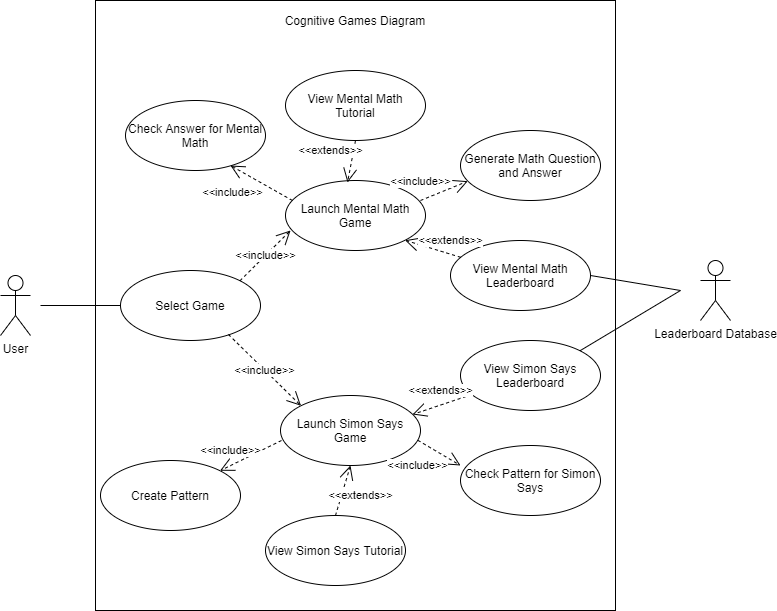

The diagram above was exported from draw.io. Its source (the exported page's mxGraphModel, read from the mxfile embedded in the PNG):
<mxGraphModel dx="1422" dy="772" grid="1" gridSize="10" guides="1" tooltips="1" connect="1" arrows="1" fold="1" page="1" pageScale="1" pageWidth="850" pageHeight="1100" math="0" shadow="0">
  <root>
    <mxCell id="8LMQud337dlcpKulp5b2-0" />
    <mxCell id="8LMQud337dlcpKulp5b2-1" parent="8LMQud337dlcpKulp5b2-0" />
    <mxCell id="9g9ZcxvI16yByUzTmDav-0" value="" style="whiteSpace=wrap;html=1;fillColor=none;" parent="8LMQud337dlcpKulp5b2-1" vertex="1">
      <mxGeometry x="165" y="80" width="520" height="610" as="geometry" />
    </mxCell>
    <mxCell id="9g9ZcxvI16yByUzTmDav-1" value="User" style="shape=umlActor;verticalLabelPosition=bottom;verticalAlign=top;html=1;outlineConnect=0;" parent="8LMQud337dlcpKulp5b2-1" vertex="1">
      <mxGeometry x="70" y="355" width="30" height="60" as="geometry" />
    </mxCell>
    <mxCell id="9g9ZcxvI16yByUzTmDav-2" value="Cognitive Games Diagram" style="text;html=1;strokeColor=none;fillColor=none;align=center;verticalAlign=middle;whiteSpace=wrap;rounded=0;" parent="8LMQud337dlcpKulp5b2-1" vertex="1">
      <mxGeometry x="335" y="90" width="180" height="20" as="geometry" />
    </mxCell>
    <mxCell id="9g9ZcxvI16yByUzTmDav-4" value="" style="endArrow=none;html=1;entryX=0;entryY=0.5;entryDx=0;entryDy=0;" parent="8LMQud337dlcpKulp5b2-1" target="xGiaCCsrLGrRry4WqKne-0" edge="1">
      <mxGeometry width="50" height="50" relative="1" as="geometry">
        <mxPoint x="110" y="385" as="sourcePoint" />
        <mxPoint x="210" y="315" as="targetPoint" />
      </mxGeometry>
    </mxCell>
    <mxCell id="xGiaCCsrLGrRry4WqKne-0" value="Select Game" style="ellipse;whiteSpace=wrap;html=1;fillColor=none;" parent="8LMQud337dlcpKulp5b2-1" vertex="1">
      <mxGeometry x="190" y="350" width="140" height="70" as="geometry" />
    </mxCell>
    <mxCell id="zx8_eu23nFn3WXG0F6-T-0" value="Launch Mental Math Game" style="ellipse;whiteSpace=wrap;html=1;fillColor=none;" parent="8LMQud337dlcpKulp5b2-1" vertex="1">
      <mxGeometry x="355" y="260" width="140" height="70" as="geometry" />
    </mxCell>
    <mxCell id="zx8_eu23nFn3WXG0F6-T-1" value="Launch Simon Says Game" style="ellipse;whiteSpace=wrap;html=1;fillColor=none;" parent="8LMQud337dlcpKulp5b2-1" vertex="1">
      <mxGeometry x="350" y="475" width="140" height="70" as="geometry" />
    </mxCell>
    <mxCell id="bak27R0LupuOQob2sqlb-0" value="&amp;lt;&amp;lt;include&amp;gt;&amp;gt;" style="endArrow=open;endSize=12;dashed=1;html=1;exitX=0.771;exitY=0.914;exitDx=0;exitDy=0;entryX=0;entryY=0;entryDx=0;entryDy=0;exitPerimeter=0;" parent="8LMQud337dlcpKulp5b2-1" source="xGiaCCsrLGrRry4WqKne-0" target="zx8_eu23nFn3WXG0F6-T-1" edge="1">
      <mxGeometry width="160" relative="1" as="geometry">
        <mxPoint x="323" y="436.03" as="sourcePoint" />
        <mxPoint x="500" y="425.0000000000001" as="targetPoint" />
      </mxGeometry>
    </mxCell>
    <mxCell id="bak27R0LupuOQob2sqlb-1" value="&amp;lt;&amp;lt;include&amp;gt;&amp;gt;" style="endArrow=open;endSize=12;dashed=1;html=1;exitX=1;exitY=0;exitDx=0;exitDy=0;entryX=0.036;entryY=0.714;entryDx=0;entryDy=0;entryPerimeter=0;" parent="8LMQud337dlcpKulp5b2-1" source="xGiaCCsrLGrRry4WqKne-0" target="zx8_eu23nFn3WXG0F6-T-0" edge="1">
      <mxGeometry width="160" relative="1" as="geometry">
        <mxPoint x="380" y="400.0000000000001" as="sourcePoint" />
        <mxPoint x="510" y="400.0000000000001" as="targetPoint" />
      </mxGeometry>
    </mxCell>
    <mxCell id="K-MZ9NA6Sx5rBMvwr4IN-0" value="Generate Math Question and Answer" style="ellipse;whiteSpace=wrap;html=1;fillColor=none;" parent="8LMQud337dlcpKulp5b2-1" vertex="1">
      <mxGeometry x="530" y="210" width="140" height="70" as="geometry" />
    </mxCell>
    <mxCell id="K-MZ9NA6Sx5rBMvwr4IN-2" value="Create Pattern" style="ellipse;whiteSpace=wrap;html=1;fillColor=none;" parent="8LMQud337dlcpKulp5b2-1" vertex="1">
      <mxGeometry x="170" y="540" width="140" height="70" as="geometry" />
    </mxCell>
    <mxCell id="K-MZ9NA6Sx5rBMvwr4IN-3" value="Check Pattern for Simon Says" style="ellipse;whiteSpace=wrap;html=1;fillColor=none;" parent="8LMQud337dlcpKulp5b2-1" vertex="1">
      <mxGeometry x="530" y="525" width="140" height="70" as="geometry" />
    </mxCell>
    <mxCell id="K-MZ9NA6Sx5rBMvwr4IN-4" value="Check Answer for Mental Math" style="ellipse;whiteSpace=wrap;html=1;fillColor=none;" parent="8LMQud337dlcpKulp5b2-1" vertex="1">
      <mxGeometry x="195" y="180" width="140" height="70" as="geometry" />
    </mxCell>
    <mxCell id="K-MZ9NA6Sx5rBMvwr4IN-5" value="&amp;lt;&amp;lt;include&amp;gt;&amp;gt;" style="endArrow=open;endSize=12;dashed=1;html=1;exitX=0.007;exitY=0.643;exitDx=0;exitDy=0;exitPerimeter=0;entryX=1;entryY=0;entryDx=0;entryDy=0;" parent="8LMQud337dlcpKulp5b2-1" source="zx8_eu23nFn3WXG0F6-T-1" target="K-MZ9NA6Sx5rBMvwr4IN-2" edge="1">
      <mxGeometry x="0.464" y="-14" width="160" relative="1" as="geometry">
        <mxPoint x="144.61538461538044" y="591.5384615384623" as="sourcePoint" />
        <mxPoint x="310" y="540" as="targetPoint" />
        <mxPoint as="offset" />
      </mxGeometry>
    </mxCell>
    <mxCell id="K-MZ9NA6Sx5rBMvwr4IN-6" value="&amp;lt;&amp;lt;include&amp;gt;&amp;gt;" style="endArrow=open;endSize=12;dashed=1;html=1;exitX=0.981;exitY=0.64;exitDx=0;exitDy=0;exitPerimeter=0;" parent="8LMQud337dlcpKulp5b2-1" source="zx8_eu23nFn3WXG0F6-T-1" edge="1">
      <mxGeometry x="-0.4826" y="-22" width="160" relative="1" as="geometry">
        <mxPoint x="494.61538461538726" y="506.538461538461" as="sourcePoint" />
        <mxPoint x="530" y="545" as="targetPoint" />
        <mxPoint as="offset" />
      </mxGeometry>
    </mxCell>
    <mxCell id="K-MZ9NA6Sx5rBMvwr4IN-7" value="&amp;lt;&amp;lt;include&amp;gt;&amp;gt;" style="endArrow=open;endSize=12;dashed=1;html=1;entryX=0.052;entryY=0.724;entryDx=0;entryDy=0;entryPerimeter=0;" parent="8LMQud337dlcpKulp5b2-1" target="K-MZ9NA6Sx5rBMvwr4IN-0" edge="1">
      <mxGeometry x="-0.7139" y="18" width="160" relative="1" as="geometry">
        <mxPoint x="489.99538461538725" y="279.998461538461" as="sourcePoint" />
        <mxPoint x="545.38" y="268.46000000000004" as="targetPoint" />
        <mxPoint as="offset" />
      </mxGeometry>
    </mxCell>
    <mxCell id="K-MZ9NA6Sx5rBMvwr4IN-8" value="&amp;lt;&amp;lt;include&amp;gt;&amp;gt;" style="endArrow=open;endSize=12;dashed=1;html=1;entryX=0.75;entryY=0.929;entryDx=0;entryDy=0;entryPerimeter=0;exitX=0.05;exitY=0.286;exitDx=0;exitDy=0;exitPerimeter=0;" parent="8LMQud337dlcpKulp5b2-1" source="zx8_eu23nFn3WXG0F6-T-0" target="K-MZ9NA6Sx5rBMvwr4IN-4" edge="1">
      <mxGeometry x="0.5764" y="22" width="160" relative="1" as="geometry">
        <mxPoint x="190.00000000000006" y="111.50999999999999" as="sourcePoint" />
        <mxPoint x="244.09999999999974" y="80.67999999999995" as="targetPoint" />
        <mxPoint as="offset" />
      </mxGeometry>
    </mxCell>
    <mxCell id="RaNMOZxFhCmFj77iD7Cm-0" value="View Mental Math Tutorial" style="ellipse;whiteSpace=wrap;html=1;fillColor=none;" parent="8LMQud337dlcpKulp5b2-1" vertex="1">
      <mxGeometry x="355" y="150" width="140" height="70" as="geometry" />
    </mxCell>
    <mxCell id="RaNMOZxFhCmFj77iD7Cm-1" value="View Simon Says Tutorial" style="ellipse;whiteSpace=wrap;html=1;fillColor=none;" parent="8LMQud337dlcpKulp5b2-1" vertex="1">
      <mxGeometry x="335" y="595" width="140" height="70" as="geometry" />
    </mxCell>
    <mxCell id="RaNMOZxFhCmFj77iD7Cm-2" value="&amp;lt;&amp;lt;extends&amp;gt;&amp;gt;" style="endArrow=open;endSize=12;dashed=1;html=1;entryX=0.443;entryY=0.029;entryDx=0;entryDy=0;entryPerimeter=0;exitX=0.5;exitY=1;exitDx=0;exitDy=0;" parent="8LMQud337dlcpKulp5b2-1" source="RaNMOZxFhCmFj77iD7Cm-0" target="zx8_eu23nFn3WXG0F6-T-0" edge="1">
      <mxGeometry x="-0.3227" y="-23" width="160" relative="1" as="geometry">
        <mxPoint x="499.99538461538714" y="289.998461538461" as="sourcePoint" />
        <mxPoint x="547.28" y="270.68000000000006" as="targetPoint" />
        <mxPoint y="1" as="offset" />
      </mxGeometry>
    </mxCell>
    <mxCell id="RaNMOZxFhCmFj77iD7Cm-3" value="&amp;lt;&amp;lt;extends&amp;gt;&amp;gt;" style="endArrow=open;endSize=12;dashed=1;html=1;exitX=0.5;exitY=0;exitDx=0;exitDy=0;" parent="8LMQud337dlcpKulp5b2-1" source="RaNMOZxFhCmFj77iD7Cm-1" edge="1">
      <mxGeometry x="0.0092" y="-18" width="160" relative="1" as="geometry">
        <mxPoint x="497.3399999999999" y="529.8" as="sourcePoint" />
        <mxPoint x="420" y="545" as="targetPoint" />
        <mxPoint as="offset" />
        <Array as="points" />
      </mxGeometry>
    </mxCell>
    <mxCell id="F4xSk-h6WsRsfgM_i-2B-0" value="View Simon Says Leaderboard" style="ellipse;whiteSpace=wrap;html=1;fillColor=none;" parent="8LMQud337dlcpKulp5b2-1" vertex="1">
      <mxGeometry x="530" y="420" width="140" height="70" as="geometry" />
    </mxCell>
    <mxCell id="F4xSk-h6WsRsfgM_i-2B-1" value="View Mental Math Leaderboard" style="ellipse;whiteSpace=wrap;html=1;fillColor=none;" parent="8LMQud337dlcpKulp5b2-1" vertex="1">
      <mxGeometry x="520" y="320" width="140" height="70" as="geometry" />
    </mxCell>
    <mxCell id="F4xSk-h6WsRsfgM_i-2B-2" value="&amp;lt;&amp;lt;extends&amp;gt;&amp;gt;" style="endArrow=open;endSize=12;dashed=1;html=1;entryX=0.943;entryY=0.271;entryDx=0;entryDy=0;entryPerimeter=0;" parent="8LMQud337dlcpKulp5b2-1" source="F4xSk-h6WsRsfgM_i-2B-0" target="zx8_eu23nFn3WXG0F6-T-1" edge="1">
      <mxGeometry x="-0.0924" y="-14" width="160" relative="1" as="geometry">
        <mxPoint x="480" y="490" as="sourcePoint" />
        <mxPoint x="540" y="490" as="targetPoint" />
        <mxPoint as="offset" />
        <Array as="points" />
      </mxGeometry>
    </mxCell>
    <mxCell id="F4xSk-h6WsRsfgM_i-2B-3" value="&amp;lt;&amp;lt;extends&amp;gt;&amp;gt;" style="endArrow=open;endSize=12;dashed=1;html=1;entryX=1;entryY=1;entryDx=0;entryDy=0;" parent="8LMQud337dlcpKulp5b2-1" source="F4xSk-h6WsRsfgM_i-2B-1" target="zx8_eu23nFn3WXG0F6-T-0" edge="1">
      <mxGeometry x="-0.4936" y="-13" width="160" relative="1" as="geometry">
        <mxPoint x="425" y="615" as="sourcePoint" />
        <mxPoint x="440" y="565" as="targetPoint" />
        <mxPoint as="offset" />
        <Array as="points" />
      </mxGeometry>
    </mxCell>
    <mxCell id="KCHatPEr0C4qvoyKjy9w-0" value="Leaderboard Database" style="shape=umlActor;verticalLabelPosition=bottom;verticalAlign=top;html=1;outlineConnect=0;" parent="8LMQud337dlcpKulp5b2-1" vertex="1">
      <mxGeometry x="770" y="340" width="30" height="60" as="geometry" />
    </mxCell>
    <mxCell id="KCHatPEr0C4qvoyKjy9w-2" value="" style="endArrow=none;html=1;entryX=1;entryY=0.5;entryDx=0;entryDy=0;" parent="8LMQud337dlcpKulp5b2-1" target="F4xSk-h6WsRsfgM_i-2B-1" edge="1">
      <mxGeometry width="50" height="50" relative="1" as="geometry">
        <mxPoint x="750" y="370" as="sourcePoint" />
        <mxPoint x="200" y="395" as="targetPoint" />
      </mxGeometry>
    </mxCell>
    <mxCell id="KCHatPEr0C4qvoyKjy9w-3" value="" style="endArrow=none;html=1;entryX=1;entryY=0;entryDx=0;entryDy=0;" parent="8LMQud337dlcpKulp5b2-1" target="F4xSk-h6WsRsfgM_i-2B-0" edge="1">
      <mxGeometry width="50" height="50" relative="1" as="geometry">
        <mxPoint x="750" y="370" as="sourcePoint" />
        <mxPoint x="210" y="405" as="targetPoint" />
      </mxGeometry>
    </mxCell>
  </root>
</mxGraphModel>